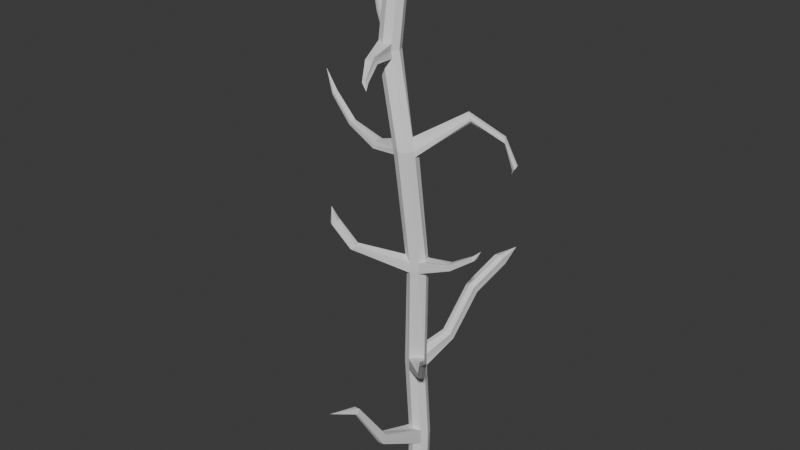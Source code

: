 # Source: tree2.blend  (saved by Blender 4.3.34; exported with 4.5.12 LTS)
import bpy
from mathutils import Matrix  # noqa: F401  (used for matrix-valued properties, if any)

bpy.ops.wm.read_factory_settings(use_empty=True)
scene = bpy.context.scene
scene.name = 'Scene'

# ---- collections
col_collection = bpy.data.collections.new('Collection'); scene.collection.children.link(col_collection)
col_export = bpy.data.collections.new('Export'); scene.collection.children.link(col_export)

# ---- world
world_world = bpy.data.worlds.new('World'); scene.world = world_world
world_world.use_nodes = True; world_world.node_tree.nodes.clear()
_N = world_world.node_tree.nodes; _L = world_world.node_tree.links
n0 = _N.new('ShaderNodeOutputWorld'); n0.name = 'World Output'; n0.location = (300, 300)
n1 = _N.new('ShaderNodeBackground'); n1.name = 'Background'; n1.location = (10, 300)
n1.inputs[0].default_value = (0.05088, 0.05088, 0.05088, 1.0)
_L.new(n1.outputs[0], n0.inputs[0])
n0.is_active_output = True
world_world.color = (0.05088, 0.05088, 0.05088)
world_world.sun_shadow_jitter_overblur = 0.0

# ---- meshes
me_cylinder = bpy.data.meshes.new('Cylinder')
me_cylinder.from_pydata([(0.0, 0.1, -2.5), (-0.3368, 0.216, 2.5), (0.07071, 0.07071, -2.5), (-0.2661, 0.1867, 2.5), (0.1, 0.0, -2.5), (-0.2368, 0.116, 2.5), (0.07071, -0.07071, -2.5), (-0.2661, 0.04529, 2.5), (0.0, -0.1, -2.5), (-0.3368, 0.016, 2.5), (-0.07071, -0.07071, -2.5), (-0.4075, 0.04529, 2.5), (-0.1, 0.0, -2.5), (-0.4368, 0.116, 2.5), (-0.07071, 0.07071, -2.5), (-0.4075, 0.1867, 2.5), (0.0, 0.1188, -2.03), (0.07071, 0.08947, -2.03), (0.1, 0.01876, -2.03), (0.07071, -0.05195, -2.03), (0.02409, -0.8705, -1.29), (-0.07071, -0.05195, -2.03), (-0.1, 0.01876, -2.03), (-0.07071, 0.08947, -2.03), (0.2639, 1.121, -0.4001), (0.02619, 0.07716, -1.234), (0.05548, 0.00645, -1.234), (0.5356, -0.5764, -0.7222), (-0.04452, -0.09355, -1.234), (-0.1152, -0.06426, -1.234), (-0.1445, 0.00645, -1.234), (-0.1152, 0.07716, -1.234), (0.0, 0.06188, -0.1774), (0.07071, 0.03259, -0.1774), (0.6108, -0.01563, 0.08899), (0.07071, -0.1088, -0.1774), (0.0, -0.1381, -0.1774), (-0.5278, -0.5198, 0.2393), (-0.1, -0.03812, -0.1774), (-0.07071, 0.03259, -0.1774), (-0.0842, -0.007204, 0.9157), (0.5028, 0.4758, 0.9736), (0.0158, -0.1072, 0.9157), (-0.01349, -0.1779, 0.9157), (-0.0842, -0.2072, 0.9157), (-0.1549, -0.1779, 0.9157), (-0.1549, -0.03649, 0.9157), (-0.3368, 0.1, 1.708), (-0.2661, 0.07071, 1.708), (-0.2368, 0.0, 1.708), (-0.2661, -0.07071, 1.708), (-0.4075, -0.07071, 1.708), (-0.4368, 0.0, 1.708), (-0.7331, 0.3932, 1.863), (0.07071, 0.08658, -2.103), (0.1, 0.01587, -2.103), (0.07071, -0.05484, -2.103), (0.0, -0.08413, -2.103), (-0.07071, -0.05484, -2.103), (-0.1, 0.01587, -2.103), (-0.07071, 0.08658, -2.103), (0.0, 0.1159, -2.103), (0.06615, 0.08821, -1.949), (0.09544, 0.0175, -1.949), (0.06615, -0.05321, -1.949), (-0.004556, -0.0825, -1.949), (-0.07527, -0.05321, -1.949), (-0.1046, 0.0175, -1.949), (-0.07527, 0.08821, -1.949), (-0.004556, 0.1175, -1.949), (0.05413, -0.5542, -1.769), (-0.04163, -1.157, -1.182), (-0.02657, -0.5542, -1.769), (0.05413, -0.5766, -1.804), (0.01378, -0.591, -1.795), (-0.02657, -0.5766, -1.804), (0.05153, -0.531, -1.729), (0.01118, -0.5454, -1.721), (-0.02917, -0.531, -1.729), (-0.02406, -0.8705, -1.29), (0.02409, -0.8839, -1.311), (1.951e-05, -0.8924, -1.306), (-0.02406, -0.8839, -1.311), (0.02254, -0.8566, -1.266), (-0.001532, -0.8652, -1.261), (-0.02561, -0.8566, -1.266), (-0.0412, 0.1074, -1.303), (0.02951, 0.07808, -1.293), (0.0588, 0.007371, -1.293), (0.02951, -0.06334, -1.321), (-0.0412, -0.09263, -1.293), (-0.1119, -0.06334, -1.293), (-0.1412, 0.007371, -1.293), (-0.1119, 0.07808, -1.293), (0.02891, 0.07443, -1.169), (0.0582, 0.00372, -1.169), (-0.0105, -0.06989, -1.147), (-0.0418, -0.09628, -1.169), (-0.1125, -0.06699, -1.169), (-0.1418, 0.00372, -1.169), (-0.1125, 0.07443, -1.169), (-0.04684, 0.09765, -1.147), (0.09324, 0.3664, -1.096), (-0.000789, 0.383, -1.084), (0.05276, 0.414, -1.112), (0.09559, 0.3897, -1.129), (0.001556, 0.4063, -1.117), (0.09466, 0.3394, -1.061), (0.0006339, 0.356, -1.049), (0.04252, 0.3464, -1.044), (0.1627, 0.6258, -0.6835), (0.0687, 0.6424, -0.6719), (0.1281, 0.675, -0.7183), (0.1651, 0.6491, -0.7167), (0.07104, 0.6657, -0.7051), (0.1642, 0.5988, -0.6487), (0.07012, 0.6154, -0.6371), (0.1179, 0.5982, -0.6241), (0.2677, 0.9138, -0.4683), (0.1736, 0.9304, -0.4567), (0.2272, 0.9613, -0.4915), (0.27, 0.9371, -0.5015), (0.176, 0.9537, -0.4899), (0.2691, 0.8868, -0.4335), (0.1751, 0.9034, -0.4219), (0.2305, 0.898, -0.4071), (0.2921, -0.294, -1.1), (0.6946, -0.7823, -0.545), (0.2537, -0.3324, -1.1), (0.2934, -0.2937, -1.123), (0.2822, -0.3208, -1.123), (0.255, -0.3321, -1.123), (0.2932, -0.2951, -1.075), (0.2603, -0.3047, -1.053), (0.2548, -0.3335, -1.075), (0.4972, -0.6148, -0.7222), (0.5369, -0.5761, -0.7451), (0.5257, -0.6032, -0.7451), (0.4985, -0.6145, -0.7451), (0.5367, -0.5775, -0.6973), (0.5163, -0.5947, -0.6878), (0.4983, -0.6159, -0.6973), (-0.00258, 0.06385, -0.2308), (0.06841, 0.0349, -0.232), (0.0977, -0.03581, -0.232), (0.06624, -0.1067, -0.2308), (-0.002302, -0.1358, -0.232), (-0.06826, -0.1, -0.2566), (-0.1023, -0.03581, -0.232), (-0.07301, 0.0349, -0.232), (0.06655, 0.02918, -0.1234), (0.09584, -0.04153, -0.1234), (0.06655, -0.1122, -0.1234), (-0.004158, -0.1415, -0.1234), (-0.07487, -0.1122, -0.08244), (-0.1042, -0.04153, -0.1234), (-0.07487, 0.02918, -0.1234), (-0.004158, 0.05847, -0.1234), (-0.3667, -0.4596, 0.02441), (-0.5459, -0.5307, 0.399), (-0.406, -0.3915, 0.0178), (-0.3892, -0.4721, 0.008031), (-0.4232, -0.4502, -0.007683), (-0.4285, -0.404, 0.001426), (-0.3469, -0.4461, 0.04293), (-0.3644, -0.41, 0.05704), (-0.3862, -0.378, 0.03633), (-0.05388, -0.04612, 1.005), (-0.5671, -0.4517, 0.2327), (-0.5503, -0.5323, 0.2229), (-0.584, -0.51, 0.2236), (-0.5896, -0.4642, 0.2163), (-0.508, -0.5063, 0.2578), (-0.5188, -0.4744, 0.2693), (-0.5473, -0.4381, 0.2512), (-0.1509, -0.03323, 0.864), (-0.1802, -0.1039, 0.864), (-0.1509, -0.1747, 0.8661), (-0.08023, -0.2039, 0.864), (-0.009515, -0.1747, 0.864), (0.01977, -0.1039, 0.864), (0.000385, -0.0277, 0.8493), (-0.08023, -0.003942, 0.864), (-0.003058, -0.0992, 0.9748), (-0.03235, -0.1699, 0.9748), (-0.1031, -0.1992, 0.9748), (-0.1738, -0.1699, 0.9748), (-0.2031, -0.0992, 0.9748), (-0.1738, -0.02849, 0.9748), (-0.1031, 0.0007993, 0.9748), (0.2677, 0.299, 1.179), (0.5771, 0.5291, 0.713), (0.3155, 0.2512, 1.179), (0.2775, 0.2804, 1.219), (0.3174, 0.2528, 1.154), (0.3022, 0.2744, 1.125), (0.2696, 0.3006, 1.154), (0.3065, 0.2551, 1.207), (0.2587, 0.3028, 1.207), (0.5442, 0.4344, 0.9736), (0.5248, 0.4734, 0.9986), (0.5459, 0.4358, 0.9522), (0.5208, 0.4557, 0.9419), (0.5045, 0.4772, 0.9522), (0.5364, 0.4377, 0.9981), (0.495, 0.4791, 0.9981), (0.6236, 0.4988, 0.7315), (0.599, 0.5485, 0.7406), (0.6183, 0.4824, 0.7185), (0.5903, 0.4922, 0.7039), (0.5718, 0.5128, 0.7), (0.6231, 0.5212, 0.7445), (0.5766, 0.5515, 0.726), (0.5656, 0.5228, 0.646), (-0.3861, -0.1543, 0.8764), (-0.374, -0.06234, 0.8641), (-0.3868, -0.0627, 0.8323), (-0.41, -0.1053, 0.8469), (-0.3983, -0.1545, 0.8458), (-0.3787, -0.1446, 0.9159), (-0.3898, -0.09523, 0.9182), (-0.3666, -0.05265, 0.9037), (-0.736, -0.07527, 0.9647), (-1.125, 0.067, 1.344), (-0.7197, -0.02469, 0.9652), (-0.7281, -0.02053, 0.9481), (-0.7451, -0.04305, 0.9539), (-0.744, -0.07125, 0.9483), (-0.7292, -0.07449, 0.9872), (-0.7299, -0.04642, 0.9934), (-0.713, -0.0239, 0.9877), (-1.005, 0.005363, 1.155), (-0.9915, 0.04662, 1.156), (-0.9984, 0.05001, 1.142), (-1.012, 0.03165, 1.147), (-1.011, 0.008647, 1.142), (-0.9993, 0.006005, 1.174), (-0.9999, 0.02889, 1.179), (-0.9861, 0.04726, 1.174), (-0.3194, 0.09261, 1.653), (-0.3901, -0.0781, 1.653), (-0.3194, -0.1074, 1.653), (-0.2486, -0.0781, 1.653), (-0.2194, -0.007393, 1.653), (-0.2502, 0.062, 1.655), (-0.4194, -0.007393, 1.653), (-0.3901, 0.06332, 1.653), (-0.3368, 0.1094, 1.772), (-0.2661, 0.08009, 1.772), (-0.2368, 0.009383, 1.772), (-0.2661, -0.06133, 1.772), (-0.3368, -0.09062, 1.772), (-0.4075, -0.06133, 1.772), (-0.4368, 0.009383, 1.772), (-0.4075, 0.08009, 1.772), (-0.1962, -0.3469, 1.708), (-0.04277, -0.6317, 1.575), (-0.2616, -0.3776, 1.693), (-0.2531, -0.3618, 1.669), (-0.2133, -0.3579, 1.669), (-0.1876, -0.3311, 1.684), (-0.1969, -0.3607, 1.739), (-0.2226, -0.3875, 1.724), (-0.2623, -0.3914, 1.724), (-0.09982, -0.556, 1.621), (-0.126, -0.5726, 1.602), (-0.1205, -0.562, 1.594), (-0.1023, -0.5579, 1.599), (-0.09433, -0.5455, 1.612), (-0.1026, -0.5659, 1.634), (-0.1106, -0.5784, 1.621), (-0.1287, -0.5825, 1.615), (-0.5478, 0.2599, 1.716), (-0.58, 0.2043, 1.717), (-0.549, 0.2636, 1.69), (-0.5812, 0.208, 1.691), (-0.5756, 0.242, 1.696), (-0.538, 0.2584, 1.743), (-0.5702, 0.2029, 1.745), (-0.5646, 0.2368, 1.75), (-0.7592, 0.3376, 1.882), (-0.8678, 0.4612, 2.079), (-0.7485, 0.3969, 1.842), (-0.7745, 0.3413, 1.861), (-0.7672, 0.3753, 1.862), (-0.7097, 0.3918, 1.881), (-0.7358, 0.3362, 1.9), (-0.7284, 0.3702, 1.901), (-0.7868, 0.4277, 1.991), (-0.8129, 0.3721, 2.01), (-0.8021, 0.4315, 1.97), (-0.8282, 0.3759, 1.989), (-0.8209, 0.4099, 1.99), (-0.7633, 0.4263, 2.009), (-0.7894, 0.3707, 2.028), (-0.7821, 0.4047, 2.029), (-0.3368, 0.0592, 2.744), (0.3709, -0.001336, -0.07589), (0.3709, -0.07727, -0.07589), (0.3862, -9.907e-05, -0.1009), (0.3993, -0.03807, -0.09212), (0.3849, -0.07612, -0.101), (0.3529, -0.003168, -0.0531), (0.3659, -0.04113, -0.04431), (0.3529, -0.0791, -0.0531), (0.6108, -0.06509, 0.08899), (0.6253, -0.01482, 0.07655), (0.6317, -0.03955, 0.08461), (0.6245, -0.06434, 0.07622), (0.5951, -0.01682, 0.09951), (0.6014, -0.04155, 0.1076), (0.5951, -0.06628, 0.09951), (0.6755, -0.04084, 0.1733)], [], [(247, 1, 3, 248), (248, 3, 5, 249), (249, 5, 7, 250), (250, 7, 9, 251), (251, 9, 11, 252), (252, 11, 13, 253), (15, 13, 296), (253, 13, 15, 254), (254, 15, 1, 247), (0, 2, 4, 6, 8, 10, 12, 14), (60, 23, 16, 61), (59, 22, 23, 60), (58, 21, 22, 59), (56, 19, 70, 73), (66, 21, 72, 78), (55, 18, 19, 56), (54, 17, 18, 55), (61, 16, 17, 54), (93, 31, 103, 106), (92, 30, 31, 93), (91, 29, 30, 92), (90, 28, 29, 91), (97, 28, 128, 134), (95, 96, 133, 132), (87, 25, 26, 88), (31, 100, 108, 103), (149, 39, 32, 142), (148, 38, 39, 149), (153, 154, 165, 164), (36, 153, 164, 158), (145, 35, 36, 146), (33, 150, 302, 297), (152, 35, 298, 304), (142, 32, 33, 143), (175, 46, 40, 182), (176, 177, 218, 217), (45, 186, 219, 214), (178, 44, 45, 177), (179, 43, 44, 178), (180, 42, 43, 179), (181, 182, 196, 195), (40, 189, 198, 190), (247, 47, 272, 277), (254, 247, 277, 279), (240, 51, 52, 245), (241, 242, 260, 259), (50, 250, 261, 255), (243, 49, 50, 242), (244, 48, 49, 243), (239, 47, 48, 244), (0, 61, 54, 2), (2, 54, 55, 4), (4, 55, 56, 6), (6, 56, 57, 8), (8, 57, 58, 10), (10, 58, 59, 12), (12, 59, 60, 14), (14, 60, 61, 0), (16, 69, 62, 17), (17, 62, 63, 18), (18, 63, 64, 19), (21, 58, 75, 72), (65, 66, 78, 77), (21, 66, 67, 22), (22, 67, 68, 23), (23, 68, 69, 16), (72, 75, 82, 79), (75, 74, 81, 82), (70, 76, 83, 20), (77, 78, 85, 84), (57, 56, 73, 74), (19, 64, 76, 70), (64, 65, 77, 76), (58, 57, 74, 75), (82, 81, 71), (20, 83, 71), (84, 85, 71), (85, 79, 71), (73, 70, 20, 80), (76, 77, 84, 83), (74, 73, 80, 81), (78, 72, 79, 85), (79, 82, 71), (80, 20, 71), (83, 84, 71), (81, 80, 71), (69, 86, 87, 62), (62, 87, 88, 63), (63, 88, 89, 64), (64, 89, 90, 65), (65, 90, 91, 66), (66, 91, 92, 67), (67, 92, 93, 68), (68, 93, 86, 69), (100, 101, 109, 108), (25, 94, 95, 26), (89, 88, 129, 130), (96, 97, 134, 133), (28, 97, 98, 29), (29, 98, 99, 30), (30, 99, 100, 31), (101, 94, 107, 109), (106, 103, 111, 114), (104, 106, 114, 112), (109, 107, 115, 117), (107, 102, 110, 115), (94, 25, 102, 107), (25, 87, 105, 102), (87, 86, 104, 105), (86, 93, 106, 104), (117, 115, 123, 125), (115, 110, 118, 123), (110, 113, 121, 118), (113, 112, 120, 121), (103, 108, 116, 111), (108, 109, 117, 116), (105, 104, 112, 113), (102, 105, 113, 110), (118, 121, 24), (121, 120, 24), (124, 125, 24), (119, 124, 24), (112, 114, 122, 120), (114, 111, 119, 122), (111, 116, 124, 119), (116, 117, 125, 124), (123, 118, 24), (125, 123, 24), (120, 122, 24), (122, 119, 24), (128, 131, 138, 135), (131, 130, 137, 138), (126, 132, 139, 27), (133, 134, 141, 140), (28, 90, 131, 128), (26, 95, 132, 126), (88, 26, 126, 129), (90, 89, 130, 131), (138, 137, 127), (27, 139, 127), (140, 141, 127), (141, 135, 127), (129, 126, 27, 136), (132, 133, 140, 139), (130, 129, 136, 137), (134, 128, 135, 141), (135, 138, 127), (136, 27, 127), (139, 140, 127), (137, 136, 127), (101, 142, 143, 94), (94, 143, 144, 95), (95, 144, 145, 96), (96, 145, 146, 97), (97, 146, 147, 98), (98, 147, 148, 99), (99, 148, 149, 100), (100, 149, 142, 101), (32, 157, 150, 33), (144, 143, 299, 300), (151, 152, 304, 303), (35, 152, 153, 36), (155, 38, 160, 166), (147, 146, 161, 162), (38, 155, 156, 39), (39, 156, 157, 32), (163, 162, 170, 171), (158, 164, 172, 37), (165, 166, 174, 173), (166, 160, 168, 174), (38, 148, 163, 160), (146, 36, 158, 161), (148, 147, 162, 163), (154, 155, 166, 165), (173, 174, 159), (174, 168, 159), (170, 169, 159), (172, 173, 159), (160, 163, 171, 168), (161, 158, 37, 169), (164, 165, 173, 172), (162, 161, 169, 170), (154, 177, 176, 155), (153, 178, 177, 154), (152, 179, 178, 153), (151, 180, 179, 152), (37, 172, 159), (171, 170, 159), (168, 171, 159), (169, 37, 159), (150, 181, 180, 151), (157, 182, 181, 150), (155, 176, 175, 156), (156, 175, 182, 157), (180, 181, 195, 194), (167, 183, 197, 193), (42, 183, 184, 43), (43, 184, 185, 44), (44, 185, 186, 45), (188, 46, 215, 221), (46, 175, 216, 215), (46, 188, 189, 40), (196, 190, 41, 203), (193, 197, 204, 200), (197, 192, 199, 204), (195, 196, 203, 202), (189, 167, 193, 198), (42, 180, 194, 192), (183, 42, 192, 197), (182, 40, 190, 196), (200, 204, 211, 207), (204, 199, 206, 211), (202, 203, 210, 209), (205, 200, 207, 212), (190, 198, 205, 41), (192, 194, 201, 199), (194, 195, 202, 201), (198, 193, 200, 205), (209, 210, 213), (212, 207, 213), (208, 209, 213), (206, 208, 213), (203, 41, 191, 210), (41, 205, 212, 191), (199, 201, 208, 206), (201, 202, 209, 208), (211, 206, 213), (207, 211, 213), (210, 191, 213), (191, 212, 213), (214, 219, 228, 222), (220, 221, 230, 229), (221, 215, 224, 230), (217, 218, 227, 226), (187, 188, 221, 220), (175, 176, 217, 216), (186, 187, 220, 219), (177, 45, 214, 218), (227, 222, 231, 235), (222, 228, 236, 231), (229, 230, 238, 237), (230, 224, 232, 238), (218, 214, 222, 227), (215, 216, 225, 224), (216, 217, 226, 225), (219, 220, 229, 228), (237, 238, 223), (238, 232, 223), (234, 235, 223), (236, 237, 223), (224, 225, 233, 232), (225, 226, 234, 233), (228, 229, 237, 236), (226, 227, 235, 234), (231, 236, 223), (235, 231, 223), (232, 233, 223), (233, 234, 223), (189, 239, 244, 167), (167, 244, 243, 183), (183, 243, 242, 184), (184, 242, 241, 185), (185, 241, 240, 186), (186, 240, 245, 187), (187, 245, 246, 188), (188, 246, 239, 189), (239, 246, 276, 274), (245, 52, 273, 275), (51, 252, 253, 52), (252, 51, 257, 263), (250, 251, 262, 261), (49, 249, 250, 50), (48, 248, 249, 49), (47, 247, 248, 48), (263, 257, 265, 271), (259, 260, 268, 267), (262, 263, 271, 270), (257, 258, 266, 265), (251, 252, 263, 262), (242, 50, 255, 260), (240, 241, 259, 258), (51, 240, 258, 257), (268, 264, 256), (266, 267, 256), (264, 269, 256), (269, 270, 256), (261, 262, 270, 269), (255, 261, 269, 264), (258, 259, 267, 266), (260, 255, 264, 268), (265, 266, 256), (270, 271, 256), (267, 268, 256), (271, 265, 256), (276, 275, 283, 284), (277, 272, 53, 285), (272, 274, 282, 53), (278, 279, 287, 286), (52, 253, 278, 273), (253, 254, 279, 278), (246, 245, 275, 276), (47, 239, 274, 272), (285, 53, 288, 293), (53, 282, 290, 288), (286, 287, 295, 294), (282, 284, 292, 290), (275, 273, 280, 283), (273, 278, 286, 280), (279, 277, 285, 287), (274, 276, 284, 282), (294, 295, 281), (290, 292, 281), (295, 293, 281), (289, 294, 281), (284, 283, 291, 292), (283, 280, 289, 291), (280, 286, 294, 289), (287, 285, 293, 295), (288, 290, 281), (293, 288, 281), (292, 291, 281), (291, 289, 281), (5, 3, 296), (11, 9, 296), (1, 15, 296), (3, 1, 296), (7, 5, 296), (13, 11, 296), (9, 7, 296), (301, 300, 307, 308), (297, 302, 309, 34), (303, 304, 311, 310), (304, 298, 305, 311), (150, 151, 303, 302), (35, 145, 301, 298), (143, 33, 297, 299), (145, 144, 300, 301), (307, 306, 312), (309, 310, 312), (306, 34, 312), (305, 308, 312), (298, 301, 308, 305), (299, 297, 34, 306), (302, 303, 310, 309), (300, 299, 306, 307), (311, 305, 312), (310, 311, 312), (34, 309, 312), (308, 307, 312)])
_uv = me_cylinder.uv_layers.new(name='UVMap')
_uv.uv.foreach_set('vector', [0.6742, 0.7848, 0.6917, 0.6548, 0.7052, 0.6574, 0.6876, 0.7874, 0.6876, 0.7874, 0.7052, 0.6574, 0.715, 0.6596, 0.6975, 0.7896, 0.5022, 0.1756, 0.5111, 0.04404, 0.5242, 0.04666, 0.5153, 0.1782, 0.5153, 0.1782, 0.5242, 0.04666, 0.5358, 0.04845, 0.5269, 0.18, 0.8335, 0.1649, 0.7847, 0.04461, 0.7971, 0.0387, 0.8459, 0.159, 0.8459, 0.159, 0.7971, 0.0387, 0.8062, 0.03485, 0.855, 0.1551, 0.05441, 0.7904, 0.04076, 0.7917, 0.03535, 0.7497, 0.03535, 0.9235, 0.04076, 0.7917, 0.05441, 0.7904, 0.049, 0.9223, 0.049, 0.9223, 0.05441, 0.7904, 0.06457, 0.7901, 0.05916, 0.9219, 0.9031, 0.9175, 0.9128, 0.9078, 0.9265, 0.9078, 0.9361, 0.9176, 0.9361, 0.9313, 0.9265, 0.941, 0.9128, 0.941, 0.9031, 0.9312, 0.03684, 0.6699, 0.04036, 0.6575, 0.05008, 0.6605, 0.04655, 0.6729, 0.02351, 0.6667, 0.02704, 0.6543, 0.04036, 0.6575, 0.03684, 0.6699, 0.8486, 0.829, 0.8529, 0.8168, 0.8621, 0.8203, 0.8579, 0.8325, 0.3939, 0.931, 0.3863, 0.9205, 0.4229, 0.8421, 0.4292, 0.8455, 0.4923, 0.9212, 0.482, 0.9315, 0.4608, 0.8445, 0.4686, 0.8421, 0.3828, 0.9383, 0.3752, 0.9279, 0.3863, 0.9205, 0.3939, 0.931, 0.5952, 0.5351, 0.5949, 0.5221, 0.605, 0.5223, 0.6053, 0.5353, 0.5815, 0.5352, 0.5812, 0.5222, 0.5949, 0.5221, 0.5952, 0.5351, 0.0669, 0.5278, 0.06905, 0.5174, 0.1322, 0.5049, 0.1346, 0.5115, 0.05358, 0.5246, 0.05572, 0.5141, 0.06905, 0.5174, 0.0669, 0.5278, 0.9003, 0.6932, 0.9041, 0.6832, 0.9133, 0.6867, 0.9095, 0.6967, 0.8873, 0.6889, 0.8911, 0.6789, 0.9041, 0.6832, 0.9003, 0.6932, 0.8941, 0.6677, 0.8911, 0.6789, 0.8362, 0.6345, 0.8373, 0.6302, 0.1289, 0.9265, 0.1144, 0.9294, 0.1125, 0.8651, 0.115, 0.8613, 0.5882, 0.3902, 0.5877, 0.3795, 0.5978, 0.3797, 0.5983, 0.3904, 0.06905, 0.5174, 0.07156, 0.5061, 0.1295, 0.498, 0.1322, 0.5049, 0.1079, 0.343, 0.11, 0.3335, 0.1197, 0.3365, 0.1176, 0.3458, 0.09456, 0.3398, 0.09668, 0.3303, 0.11, 0.3335, 0.1079, 0.343, 0.7688, 0.9078, 0.7819, 0.9095, 0.7837, 0.9669, 0.7768, 0.9701, 0.434, 0.5206, 0.4367, 0.5112, 0.5213, 0.4958, 0.5247, 0.4998, 0.4208, 0.5282, 0.4224, 0.5188, 0.434, 0.5206, 0.4321, 0.5301, 0.5971, 0.1902, 0.5966, 0.1806, 0.6455, 0.1673, 0.6484, 0.1713, 0.2963, 0.8574, 0.2875, 0.8615, 0.2804, 0.812, 0.2854, 0.8126, 0.5829, 0.1999, 0.5834, 0.1903, 0.5971, 0.1902, 0.5966, 0.2, 0.138, 0.148, 0.1394, 0.1388, 0.1491, 0.1418, 0.1477, 0.151, 0.1878, 0.7559, 0.2, 0.7497, 0.1994, 0.7943, 0.1908, 0.797, 0.8668, 0.3188, 0.8656, 0.3077, 0.902, 0.3015, 0.9055, 0.3076, 0.8581, 0.3333, 0.8545, 0.3247, 0.8668, 0.3188, 0.8703, 0.3271, 0.4744, 0.3386, 0.477, 0.3296, 0.4886, 0.3314, 0.486, 0.3403, 0.4614, 0.3359, 0.4639, 0.327, 0.477, 0.3296, 0.4744, 0.3386, 0.2206, 0.757, 0.2335, 0.7497, 0.223, 0.8316, 0.2161, 0.8325, 0.1491, 0.1418, 0.1516, 0.1313, 0.2353, 0.1114, 0.2341, 0.1164, 0.6742, 0.7848, 0.6726, 0.7962, 0.6274, 0.7856, 0.6301, 0.781, 0.5458, 0.975, 0.5341, 0.9802, 0.5433, 0.9362, 0.5484, 0.9355, 0.8514, 0.1799, 0.8502, 0.1696, 0.8593, 0.1657, 0.8605, 0.176, 0.9825, 0.7431, 0.9688, 0.7424, 0.9786, 0.6964, 0.9849, 0.6944, 0.5145, 0.1898, 0.5153, 0.1782, 0.5493, 0.1928, 0.5462, 0.1977, 0.4989, 0.1968, 0.5015, 0.1872, 0.5145, 0.1898, 0.512, 0.1994, 0.6874, 0.8087, 0.6861, 0.7989, 0.696, 0.8011, 0.6974, 0.8113, 0.6741, 0.8065, 0.6726, 0.7962, 0.6861, 0.7989, 0.6874, 0.8087, 0.5831, 0.6065, 0.5815, 0.5352, 0.5952, 0.5351, 0.5968, 0.6064, 0.5968, 0.6064, 0.5952, 0.5351, 0.6053, 0.5353, 0.6069, 0.6066, 0.4249, 0.9959, 0.3828, 0.9383, 0.3939, 0.931, 0.436, 0.9885, 0.436, 0.9885, 0.3939, 0.931, 0.4034, 0.924, 0.4455, 0.9816, 0.8121, 0.8917, 0.8356, 0.8247, 0.8486, 0.829, 0.8251, 0.8961, 0.8251, 0.8961, 0.8486, 0.829, 0.8579, 0.8325, 0.8344, 0.8996, 0.004118, 0.7353, 0.02351, 0.6667, 0.03684, 0.6699, 0.01744, 0.7385, 0.01744, 0.7385, 0.03684, 0.6699, 0.04655, 0.6729, 0.02716, 0.7415, 0.5812, 0.5222, 0.5804, 0.5077, 0.5942, 0.5076, 0.5949, 0.5221, 0.5949, 0.5221, 0.5942, 0.5076, 0.6043, 0.5077, 0.605, 0.5223, 0.3752, 0.9279, 0.3675, 0.9154, 0.3786, 0.9081, 0.3863, 0.9205, 0.482, 0.9315, 0.4722, 0.94, 0.4537, 0.8462, 0.4608, 0.8445, 0.1499, 0.9106, 0.1601, 0.9015, 0.1601, 0.9731, 0.1536, 0.9775, 0.8529, 0.8168, 0.8581, 0.8031, 0.8674, 0.8067, 0.8621, 0.8203, 0.02704, 0.6543, 0.02997, 0.6399, 0.0433, 0.6432, 0.04036, 0.6575, 0.04036, 0.6575, 0.0433, 0.6432, 0.05301, 0.6462, 0.05008, 0.6605, 0.4608, 0.8445, 0.4537, 0.8462, 0.4834, 0.7507, 0.4876, 0.7498, 0.2963, 0.9704, 0.2892, 0.9671, 0.2921, 0.8751, 0.2963, 0.877, 0.4229, 0.8421, 0.4162, 0.8377, 0.4118, 0.7422, 0.4158, 0.7448, 0.8658, 0.992, 0.859, 0.9957, 0.859, 0.9102, 0.8631, 0.908, 0.9814, 0.8564, 0.9688, 0.8617, 0.9695, 0.7643, 0.9767, 0.7616, 0.3863, 0.9205, 0.3786, 0.9081, 0.4162, 0.8377, 0.4229, 0.8421, 0.1371, 0.9101, 0.1499, 0.9106, 0.1536, 0.9775, 0.147, 0.978, 0.9941, 0.8617, 0.9814, 0.8564, 0.9767, 0.7616, 0.984, 0.7643, 0.06322, 0.9817, 0.05863, 0.981, 0.05479, 0.9318, 0.4158, 0.7448, 0.4118, 0.7422, 0.4455, 0.7025, 0.1103, 0.9416, 0.1147, 0.9399, 0.1147, 0.9857, 0.4923, 0.7483, 0.4876, 0.7498, 0.4683, 0.7025, 0.4292, 0.8455, 0.4229, 0.8421, 0.4158, 0.7448, 0.4195, 0.7469, 0.8715, 0.9917, 0.8658, 0.992, 0.8631, 0.908, 0.8664, 0.9078, 0.2892, 0.9671, 0.2834, 0.9675, 0.2886, 0.8753, 0.2921, 0.8751, 0.4686, 0.8421, 0.4608, 0.8445, 0.4876, 0.7498, 0.4923, 0.7483, 0.4876, 0.7498, 0.4834, 0.7507, 0.4683, 0.7025, 0.4195, 0.7469, 0.4158, 0.7448, 0.4455, 0.7025, 0.1064, 0.9409, 0.1103, 0.9416, 0.1147, 0.9857, 0.05863, 0.981, 0.05479, 0.9835, 0.05479, 0.9318, 0.5804, 0.5077, 0.5745, 0.3921, 0.5882, 0.3902, 0.5942, 0.5076, 0.5942, 0.5076, 0.5882, 0.3902, 0.5983, 0.3904, 0.6043, 0.5077, 0.3675, 0.9154, 0.3055, 0.8153, 0.3195, 0.8121, 0.3786, 0.9081, 0.3786, 0.9081, 0.3195, 0.8121, 0.3261, 0.801, 0.388, 0.9011, 0.8451, 0.7988, 0.8873, 0.6889, 0.9003, 0.6932, 0.8581, 0.8031, 0.8581, 0.8031, 0.9003, 0.6932, 0.9095, 0.6967, 0.8674, 0.8067, 0.02997, 0.6399, 0.05358, 0.5246, 0.0669, 0.5278, 0.0433, 0.6432, 0.0433, 0.6432, 0.0669, 0.5278, 0.07619, 0.5325, 0.05301, 0.6462, 0.02712, 0.9877, 0.01769, 0.9786, 0.01928, 0.9279, 0.0269, 0.9293, 0.5877, 0.3795, 0.5883, 0.3679, 0.5984, 0.3681, 0.5978, 0.3797, 0.08536, 0.9368, 0.0728, 0.9416, 0.08173, 0.8713, 0.0866, 0.8692, 0.1144, 0.9294, 0.1064, 0.9317, 0.1064, 0.8633, 0.1125, 0.8651, 0.8911, 0.6789, 0.8941, 0.6677, 0.9072, 0.672, 0.9041, 0.6832, 0.9041, 0.6832, 0.9072, 0.672, 0.9164, 0.6755, 0.9133, 0.6867, 0.05572, 0.5141, 0.05823, 0.5029, 0.07156, 0.5061, 0.06905, 0.5174, 0.01769, 0.9786, 0.004118, 0.9793, 0.01063, 0.927, 0.01928, 0.9279, 0.1346, 0.5115, 0.1322, 0.5049, 0.1958, 0.444, 0.1983, 0.4506, 0.5557, 0.8717, 0.5478, 0.8719, 0.5478, 0.7964, 0.5561, 0.7995, 0.9531, 0.9811, 0.9444, 0.9851, 0.9444, 0.9131, 0.9514, 0.9078, 0.7368, 0.793, 0.7299, 0.7949, 0.7488, 0.7097, 0.7557, 0.7079, 0.7557, 0.839, 0.7477, 0.8473, 0.7299, 0.7949, 0.7368, 0.793, 0.7477, 0.8473, 0.74, 0.8547, 0.7233, 0.7966, 0.7299, 0.7949, 0.8024, 0.9171, 0.8162, 0.9174, 0.8178, 0.9728, 0.8094, 0.9717, 0.8162, 0.9174, 0.826, 0.9078, 0.826, 0.9682, 0.8178, 0.9728, 0.01716, 0.8545, 0.01017, 0.8534, 0.00988, 0.7876, 0.01645, 0.7862, 0.7557, 0.7079, 0.7488, 0.7097, 0.7376, 0.6449, 0.7445, 0.643, 0.7488, 0.7097, 0.7422, 0.7115, 0.731, 0.6466, 0.7376, 0.6449, 0.5478, 0.7065, 0.5558, 0.7082, 0.5565, 0.7602, 0.5478, 0.7593, 0.1322, 0.5049, 0.1295, 0.498, 0.1931, 0.437, 0.1958, 0.444, 0.0269, 0.9293, 0.01928, 0.9279, 0.01716, 0.8545, 0.02644, 0.8556, 0.5641, 0.8757, 0.5557, 0.8717, 0.5561, 0.7995, 0.5641, 0.8001, 0.7299, 0.7949, 0.7233, 0.7966, 0.7422, 0.7115, 0.7488, 0.7097, 0.7376, 0.6449, 0.731, 0.6466, 0.7254, 0.6148, 0.5478, 0.7593, 0.5565, 0.7602, 0.5603, 0.7881, 0.02616, 0.7898, 0.01645, 0.7862, 0.02712, 0.7497, 0.2582, 0.4192, 0.2555, 0.4123, 0.2973, 0.4184, 0.5558, 0.7082, 0.5643, 0.7025, 0.5643, 0.7553, 0.5565, 0.7602, 0.1983, 0.4506, 0.1958, 0.444, 0.2582, 0.4192, 0.2607, 0.4259, 0.1958, 0.444, 0.1931, 0.437, 0.2555, 0.4123, 0.2582, 0.4192, 0.02644, 0.8556, 0.01716, 0.8545, 0.01645, 0.7862, 0.02616, 0.7898, 0.7445, 0.643, 0.7376, 0.6449, 0.7254, 0.6148, 0.01645, 0.7862, 0.00988, 0.7876, 0.02712, 0.7497, 0.5565, 0.7602, 0.5643, 0.7553, 0.5603, 0.7881, 0.2607, 0.4259, 0.2582, 0.4192, 0.2973, 0.4184, 0.8362, 0.6345, 0.8347, 0.6383, 0.7993, 0.5539, 0.8008, 0.55, 0.09147, 0.8713, 0.0866, 0.8692, 0.09281, 0.7968, 0.09768, 0.7989, 0.6588, 0.3561, 0.6591, 0.3516, 0.7196, 0.2842, 0.7194, 0.2887, 0.1125, 0.8651, 0.1064, 0.8633, 0.1167, 0.7965, 0.1219, 0.7958, 0.8911, 0.6789, 0.8873, 0.6889, 0.8347, 0.6383, 0.8362, 0.6345, 0.5978, 0.3797, 0.5984, 0.3681, 0.6591, 0.3516, 0.6588, 0.3561, 0.5983, 0.3904, 0.5978, 0.3797, 0.6588, 0.3561, 0.6591, 0.3601, 0.09815, 0.9416, 0.08536, 0.9368, 0.0866, 0.8692, 0.09147, 0.8713, 0.09768, 0.7989, 0.09281, 0.7968, 0.09476, 0.7497, 0.7194, 0.2887, 0.7196, 0.2842, 0.7606, 0.2572, 0.1219, 0.7958, 0.1167, 0.7965, 0.1221, 0.7497, 0.8019, 0.5457, 0.8008, 0.55, 0.7688, 0.5053, 0.6591, 0.3601, 0.6588, 0.3561, 0.7194, 0.2887, 0.7196, 0.2928, 0.6591, 0.3516, 0.6544, 0.3477, 0.7176, 0.2826, 0.7196, 0.2842, 0.0866, 0.8692, 0.08173, 0.8713, 0.08794, 0.7989, 0.09281, 0.7968, 0.8373, 0.6302, 0.8362, 0.6345, 0.8008, 0.55, 0.8019, 0.5457, 0.8008, 0.55, 0.7993, 0.5539, 0.7688, 0.5053, 0.7196, 0.2928, 0.7194, 0.2887, 0.7606, 0.2572, 0.1253, 0.7945, 0.1219, 0.7958, 0.1221, 0.7497, 0.09281, 0.7968, 0.08794, 0.7989, 0.09476, 0.7497, 0.5742, 0.364, 0.5829, 0.1999, 0.5966, 0.2, 0.5883, 0.3679, 0.5883, 0.3679, 0.5966, 0.2, 0.6067, 0.2002, 0.5984, 0.3681, 0.3752, 0.6899, 0.4075, 0.5257, 0.4208, 0.5282, 0.3935, 0.6892, 0.3935, 0.6892, 0.4208, 0.5282, 0.4321, 0.5301, 0.3999, 0.6943, 0.8941, 0.6677, 0.9383, 0.5053, 0.9496, 0.5138, 0.9072, 0.672, 0.9072, 0.672, 0.9496, 0.5138, 0.9605, 0.5132, 0.9164, 0.6755, 0.05823, 0.5029, 0.09456, 0.3398, 0.1079, 0.343, 0.07156, 0.5061, 0.07156, 0.5061, 0.1079, 0.343, 0.1176, 0.3458, 0.0809, 0.5048, 0.5834, 0.1903, 0.5829, 0.1807, 0.5966, 0.1806, 0.5971, 0.1902, 0.2543, 0.9855, 0.2417, 0.991, 0.2487, 0.9328, 0.2556, 0.9303, 0.7348, 0.9774, 0.7233, 0.9825, 0.7283, 0.9296, 0.735, 0.9269, 0.4224, 0.5188, 0.4251, 0.5094, 0.4367, 0.5112, 0.434, 0.5206, 0.09813, 0.3207, 0.09668, 0.3303, 0.02694, 0.2758, 0.03129, 0.2736, 0.2215, 0.983, 0.2083, 0.9868, 0.211, 0.8942, 0.2183, 0.8927, 0.09668, 0.3303, 0.09813, 0.3207, 0.1115, 0.3239, 0.11, 0.3335, 0.11, 0.3335, 0.1115, 0.3239, 0.1212, 0.3269, 0.1197, 0.3365, 0.02265, 0.2776, 0.0153, 0.2778, 0.004118, 0.231, 0.01068, 0.2336, 0.5247, 0.4998, 0.5213, 0.4958, 0.5539, 0.4619, 0.5572, 0.4658, 0.8949, 0.9716, 0.8881, 0.9732, 0.8797, 0.9303, 0.8877, 0.9296, 0.03129, 0.2736, 0.02694, 0.2758, 0.01497, 0.2319, 0.01932, 0.2297, 0.09668, 0.3303, 0.09456, 0.3398, 0.02265, 0.2776, 0.02694, 0.2758, 0.4321, 0.5301, 0.434, 0.5206, 0.5247, 0.4998, 0.5283, 0.5033, 0.2335, 0.9868, 0.2215, 0.983, 0.2183, 0.8927, 0.2247, 0.8979, 0.7819, 0.9095, 0.7941, 0.9078, 0.7903, 0.9672, 0.7837, 0.9669, 0.8877, 0.9296, 0.8797, 0.9303, 0.8949, 0.9078, 0.01932, 0.2297, 0.01497, 0.2319, 0.01101, 0.2009, 0.8507, 0.9357, 0.8439, 0.9378, 0.8342, 0.9078, 0.5539, 0.4619, 0.5509, 0.459, 0.5659, 0.4383, 0.02694, 0.2758, 0.02265, 0.2776, 0.01068, 0.2336, 0.01497, 0.2319, 0.5283, 0.5033, 0.5247, 0.4998, 0.5572, 0.4658, 0.5608, 0.4694, 0.5213, 0.4958, 0.5185, 0.4924, 0.5509, 0.459, 0.5539, 0.4619, 0.8419, 0.9827, 0.8342, 0.982, 0.8439, 0.9378, 0.8507, 0.9357, 0.9364, 0.4845, 0.8703, 0.3271, 0.8795, 0.3235, 0.9487, 0.4873, 0.9272, 0.4971, 0.8581, 0.3333, 0.8703, 0.3271, 0.9364, 0.4845, 0.4251, 0.5094, 0.4744, 0.3386, 0.486, 0.3403, 0.4367, 0.5112, 0.412, 0.5068, 0.4614, 0.3359, 0.4744, 0.3386, 0.4251, 0.5094, 0.5572, 0.4658, 0.5539, 0.4619, 0.5659, 0.4383, 0.01068, 0.2336, 0.004118, 0.231, 0.01101, 0.2009, 0.01497, 0.2319, 0.01068, 0.2336, 0.01101, 0.2009, 0.5608, 0.4694, 0.5572, 0.4658, 0.5659, 0.4383, 0.5966, 0.1806, 0.5891, 0.006607, 0.598, 0.004183, 0.6067, 0.1807, 0.5829, 0.1807, 0.5742, 0.004118, 0.5891, 0.006607, 0.5966, 0.1806, 0.09813, 0.3207, 0.1247, 0.1448, 0.138, 0.148, 0.1115, 0.3239, 0.1115, 0.3239, 0.138, 0.148, 0.1477, 0.151, 0.1212, 0.3269, 0.2083, 0.7497, 0.2206, 0.757, 0.2161, 0.8325, 0.211, 0.8316, 0.2552, 0.8761, 0.2417, 0.8783, 0.2498, 0.7846, 0.2568, 0.7843, 0.4639, 0.327, 0.4667, 0.3166, 0.4798, 0.3192, 0.477, 0.3296, 0.477, 0.3296, 0.4798, 0.3192, 0.4914, 0.321, 0.4886, 0.3314, 0.8545, 0.3247, 0.8532, 0.3136, 0.8656, 0.3077, 0.8668, 0.3188, 0.5396, 0.8768, 0.5311, 0.8842, 0.5096, 0.8565, 0.5164, 0.8543, 0.5311, 0.8842, 0.5227, 0.888, 0.5035, 0.8567, 0.5096, 0.8565, 0.1394, 0.1388, 0.1418, 0.1283, 0.1516, 0.1313, 0.1491, 0.1418, 0.2335, 0.1208, 0.2341, 0.1164, 0.2703, 0.1647, 0.2698, 0.1685, 0.2568, 0.7843, 0.2498, 0.7846, 0.2417, 0.7524, 0.2477, 0.7497, 0.3917, 0.2606, 0.3904, 0.2656, 0.3337, 0.2931, 0.3348, 0.2888, 0.2161, 0.8325, 0.223, 0.8316, 0.2188, 0.8845, 0.2142, 0.8839, 0.2671, 0.8789, 0.2552, 0.8761, 0.2568, 0.7843, 0.2619, 0.7849, 0.4639, 0.327, 0.4614, 0.3359, 0.3892, 0.2699, 0.3904, 0.2656, 0.4667, 0.3166, 0.4639, 0.327, 0.3904, 0.2656, 0.3917, 0.2606, 0.1477, 0.151, 0.1491, 0.1418, 0.2341, 0.1164, 0.2335, 0.1208, 0.986, 0.9144, 0.9903, 0.9161, 0.9834, 0.9612, 0.9775, 0.9599, 0.3348, 0.2888, 0.3337, 0.2931, 0.3082, 0.3327, 0.3055, 0.3297, 0.1839, 0.9139, 0.1878, 0.9117, 0.1849, 0.9581, 0.1804, 0.9578, 0.981, 0.9128, 0.986, 0.9144, 0.9775, 0.9599, 0.973, 0.9612, 0.2341, 0.1164, 0.2353, 0.1114, 0.2713, 0.1603, 0.2703, 0.1647, 0.3904, 0.2656, 0.3892, 0.2699, 0.3326, 0.2968, 0.3337, 0.2931, 0.211, 0.8316, 0.2161, 0.8325, 0.2142, 0.8839, 0.2083, 0.8845, 0.9688, 0.8705, 0.9739, 0.8699, 0.986, 0.9144, 0.981, 0.9128, 0.1804, 0.9578, 0.1849, 0.9581, 0.1878, 0.9675, 0.973, 0.9612, 0.9775, 0.9599, 0.9688, 0.975, 0.1748, 0.9559, 0.1804, 0.9578, 0.1878, 0.9675, 0.3082, 0.3327, 0.3107, 0.3356, 0.3081, 0.3477, 0.2698, 0.1685, 0.2703, 0.1647, 0.273, 0.2139, 0.2695, 0.2154, 0.2703, 0.1647, 0.2713, 0.1603, 0.2771, 0.2124, 0.273, 0.2139, 0.3337, 0.2931, 0.3326, 0.2968, 0.3107, 0.3356, 0.3082, 0.3327, 0.1781, 0.9127, 0.1839, 0.9139, 0.1804, 0.9578, 0.1748, 0.9559, 0.9834, 0.9612, 0.9843, 0.964, 0.9688, 0.975, 0.9775, 0.9599, 0.9834, 0.9612, 0.9688, 0.975, 0.2695, 0.2154, 0.273, 0.2139, 0.2684, 0.225, 0.273, 0.2139, 0.2771, 0.2124, 0.2684, 0.225, 0.9055, 0.3076, 0.902, 0.3015, 0.9528, 0.2625, 0.9555, 0.2656, 0.1449, 0.7917, 0.1516, 0.7902, 0.151, 0.8479, 0.1471, 0.8496, 0.5164, 0.8543, 0.5096, 0.8565, 0.504, 0.7951, 0.5081, 0.7946, 0.1908, 0.797, 0.1994, 0.7943, 0.1905, 0.8562, 0.1855, 0.8566, 0.1541, 0.758, 0.1665, 0.7563, 0.1516, 0.7902, 0.1449, 0.7917, 0.1748, 0.7515, 0.1878, 0.7559, 0.1908, 0.797, 0.1827, 0.7936, 0.1435, 0.7497, 0.1541, 0.758, 0.1449, 0.7917, 0.1371, 0.7876, 0.8703, 0.3271, 0.8668, 0.3188, 0.9055, 0.3076, 0.9096, 0.3116, 0.9582, 0.2676, 0.9555, 0.2656, 0.9858, 0.213, 0.988, 0.2146, 0.9555, 0.2656, 0.9528, 0.2625, 0.9836, 0.2104, 0.9858, 0.213, 0.1471, 0.8496, 0.151, 0.8479, 0.1665, 0.8919, 0.1634, 0.8933, 0.5081, 0.7946, 0.504, 0.7951, 0.5171, 0.7365, 0.5205, 0.736, 0.9096, 0.3116, 0.9055, 0.3076, 0.9555, 0.2656, 0.9582, 0.2676, 0.5096, 0.8565, 0.5035, 0.8567, 0.5005, 0.7947, 0.504, 0.7951, 0.1827, 0.7936, 0.1908, 0.797, 0.1855, 0.8566, 0.1812, 0.854, 0.1371, 0.7876, 0.1449, 0.7917, 0.1471, 0.8496, 0.1422, 0.8484, 0.6126, 0.9784, 0.609, 0.9806, 0.609, 0.947, 0.5205, 0.736, 0.5171, 0.7365, 0.5396, 0.7025, 0.5778, 0.9835, 0.5742, 0.9846, 0.5742, 0.947, 0.616, 0.9782, 0.6126, 0.9784, 0.609, 0.947, 0.504, 0.7951, 0.5005, 0.7947, 0.5143, 0.7361, 0.5171, 0.7365, 0.1812, 0.854, 0.1855, 0.8566, 0.1783, 0.9035, 0.1748, 0.9013, 0.1422, 0.8484, 0.1471, 0.8496, 0.1634, 0.8933, 0.1594, 0.8923, 0.1855, 0.8566, 0.1905, 0.8562, 0.1823, 0.9031, 0.1783, 0.9035, 0.9858, 0.213, 0.9836, 0.2104, 0.9931, 0.1723, 0.988, 0.2146, 0.9858, 0.213, 0.9931, 0.1723, 0.5171, 0.7365, 0.5143, 0.7361, 0.5396, 0.7025, 0.5819, 0.9843, 0.5778, 0.9835, 0.5742, 0.947, 0.6917, 0.9339, 0.6741, 0.8065, 0.6874, 0.8087, 0.7041, 0.931, 0.7041, 0.931, 0.6874, 0.8087, 0.6974, 0.8113, 0.715, 0.9387, 0.4667, 0.3166, 0.4989, 0.1968, 0.512, 0.1994, 0.4798, 0.3192, 0.4798, 0.3192, 0.512, 0.1994, 0.5235, 0.2012, 0.4914, 0.321, 0.8532, 0.3136, 0.839, 0.1858, 0.8514, 0.1799, 0.8656, 0.3077, 0.8656, 0.3077, 0.8514, 0.1799, 0.8605, 0.176, 0.8747, 0.3038, 0.1285, 0.1251, 0.1564, 0.004118, 0.1697, 0.00733, 0.1418, 0.1283, 0.1418, 0.1283, 0.1697, 0.00733, 0.1795, 0.01032, 0.1516, 0.1313, 0.5005, 0.8962, 0.5131, 0.9017, 0.5133, 0.947, 0.5072, 0.9464, 0.8605, 0.176, 0.8593, 0.1657, 0.8935, 0.1488, 0.8959, 0.1528, 0.8502, 0.1696, 0.8459, 0.159, 0.855, 0.1551, 0.8593, 0.1657, 0.8459, 0.159, 0.8502, 0.1696, 0.8091, 0.19, 0.8059, 0.1853, 0.9688, 0.516, 0.9815, 0.5153, 0.9844, 0.5727, 0.9778, 0.5699, 0.5015, 0.1872, 0.5022, 0.1756, 0.5153, 0.1782, 0.5145, 0.1898, 0.6861, 0.7989, 0.6876, 0.7874, 0.6975, 0.7896, 0.696, 0.8011, 0.6726, 0.7962, 0.6742, 0.7848, 0.6876, 0.7874, 0.6861, 0.7989, 0.8059, 0.1853, 0.8091, 0.19, 0.7829, 0.2193, 0.7817, 0.2173, 0.9849, 0.6944, 0.9786, 0.6964, 0.9804, 0.6559, 0.9827, 0.6547, 0.9844, 0.5727, 0.9908, 0.5703, 0.9884, 0.6147, 0.9849, 0.6152, 0.1229, 0.9399, 0.1283, 0.9399, 0.1278, 0.9673, 0.1252, 0.9681, 0.9815, 0.5153, 0.9908, 0.5053, 0.9908, 0.5703, 0.9844, 0.5727, 0.512, 0.1994, 0.5145, 0.1898, 0.5462, 0.1977, 0.5423, 0.2014, 0.9916, 0.7533, 0.9825, 0.7431, 0.9849, 0.6944, 0.9916, 0.6968, 0.8502, 0.1696, 0.8514, 0.1799, 0.8108, 0.1942, 0.8091, 0.19, 0.5604, 0.2198, 0.5628, 0.2187, 0.5659, 0.2285, 0.9859, 0.6556, 0.9827, 0.6547, 0.9789, 0.6386, 0.7585, 0.9004, 0.7606, 0.8994, 0.7594, 0.9176, 0.9821, 0.6133, 0.9849, 0.6152, 0.9805, 0.6304, 0.9778, 0.5699, 0.9844, 0.5727, 0.9849, 0.6152, 0.9821, 0.6133, 0.7554, 0.8651, 0.7606, 0.8629, 0.7606, 0.8994, 0.7585, 0.9004, 0.9916, 0.6968, 0.9849, 0.6944, 0.9827, 0.6547, 0.9859, 0.6556, 0.5423, 0.2014, 0.5462, 0.1977, 0.5628, 0.2187, 0.5604, 0.2198, 0.9876, 0.6542, 0.9859, 0.6556, 0.9789, 0.6386, 0.9849, 0.6152, 0.9884, 0.6147, 0.9805, 0.6304, 0.9827, 0.6547, 0.9804, 0.6559, 0.9789, 0.6386, 0.7817, 0.2173, 0.7829, 0.2193, 0.7688, 0.2313, 0.5133, 0.947, 0.5184, 0.9436, 0.5259, 0.9823, 0.5206, 0.9856, 0.6301, 0.781, 0.6274, 0.7856, 0.5932, 0.7517, 0.5976, 0.7493, 0.6274, 0.7856, 0.6261, 0.79, 0.5897, 0.7548, 0.5932, 0.7517, 0.5532, 0.9391, 0.5484, 0.9355, 0.5416, 0.8963, 0.5463, 0.8997, 0.8593, 0.1657, 0.855, 0.1551, 0.8898, 0.145, 0.8935, 0.1488, 0.5572, 0.9802, 0.5458, 0.975, 0.5484, 0.9355, 0.5532, 0.9391, 0.5131, 0.9017, 0.5259, 0.8967, 0.5184, 0.9436, 0.5133, 0.947, 0.6726, 0.7962, 0.6741, 0.8065, 0.6261, 0.79, 0.6274, 0.7856, 0.5976, 0.7493, 0.5932, 0.7517, 0.5865, 0.7269, 0.591, 0.7245, 0.5932, 0.7517, 0.5897, 0.7548, 0.5831, 0.73, 0.5865, 0.7269, 0.6008, 0.9707, 0.5951, 0.9706, 0.5951, 0.947, 0.6008, 0.9471, 0.04656, 0.9758, 0.0414, 0.9724, 0.0414, 0.9487, 0.04656, 0.952, 0.8959, 0.1528, 0.8935, 0.1488, 0.9162, 0.1057, 0.9203, 0.1079, 0.8935, 0.1488, 0.8898, 0.145, 0.9113, 0.1046, 0.9162, 0.1057, 0.5484, 0.9355, 0.5433, 0.9362, 0.5384, 0.8962, 0.5416, 0.8963, 0.5072, 0.9464, 0.5133, 0.947, 0.5206, 0.9856, 0.5154, 0.9861, 0.63, 0.9688, 0.6271, 0.9638, 0.6348, 0.947, 0.04656, 0.952, 0.0414, 0.9487, 0.04508, 0.9318, 0.6271, 0.9638, 0.6243, 0.9623, 0.6348, 0.947, 0.6348, 0.9678, 0.63, 0.9688, 0.6348, 0.947, 0.0414, 0.9724, 0.03535, 0.9731, 0.03535, 0.9493, 0.0414, 0.9487, 0.9203, 0.1079, 0.9162, 0.1057, 0.9165, 0.08018, 0.9207, 0.08236, 0.9162, 0.1057, 0.9113, 0.1046, 0.9116, 0.07908, 0.9165, 0.08018, 0.5951, 0.9706, 0.5901, 0.9743, 0.5901, 0.9507, 0.5951, 0.947, 0.5865, 0.7269, 0.5831, 0.73, 0.5742, 0.7084, 0.591, 0.7245, 0.5865, 0.7269, 0.5742, 0.7084, 0.0414, 0.9487, 0.03535, 0.9493, 0.04508, 0.9318, 0.9207, 0.08236, 0.9165, 0.08018, 0.9254, 0.06292, 0.715, 0.6596, 0.7052, 0.6574, 0.7117, 0.6148, 0.7971, 0.0387, 0.7847, 0.04461, 0.7688, 0.004118, 0.06457, 0.7901, 0.05441, 0.7904, 0.03535, 0.7497, 0.7052, 0.6574, 0.6917, 0.6548, 0.7117, 0.6148, 0.5242, 0.04666, 0.5111, 0.04404, 0.5377, 0.004118, 0.8062, 0.03485, 0.7971, 0.0387, 0.7688, 0.004118, 0.5358, 0.04845, 0.5242, 0.04666, 0.5377, 0.004118, 0.2623, 0.9328, 0.2556, 0.9303, 0.2575, 0.8871, 0.2619, 0.8884, 0.6484, 0.1713, 0.6455, 0.1673, 0.6858, 0.1393, 0.6883, 0.1411, 0.735, 0.9269, 0.7283, 0.9296, 0.7352, 0.8804, 0.7398, 0.8789, 0.2854, 0.8126, 0.2804, 0.812, 0.2875, 0.7645, 0.2904, 0.7658, 0.7472, 0.9825, 0.7348, 0.9774, 0.735, 0.9269, 0.7411, 0.9296, 0.2875, 0.8615, 0.2795, 0.8668, 0.2753, 0.8122, 0.2804, 0.812, 0.5966, 0.2, 0.5971, 0.1902, 0.6484, 0.1713, 0.6508, 0.1757, 0.2671, 0.991, 0.2543, 0.9855, 0.2556, 0.9303, 0.2623, 0.9328, 0.6462, 0.9628, 0.643, 0.9626, 0.6493, 0.947, 0.7436, 0.8804, 0.7398, 0.8789, 0.7424, 0.8629, 0.6906, 0.1433, 0.6883, 0.1411, 0.7006, 0.1259, 0.2875, 0.7645, 0.2844, 0.7636, 0.2963, 0.7497, 0.2804, 0.812, 0.2753, 0.8122, 0.2844, 0.7636, 0.2875, 0.7645, 0.6508, 0.1757, 0.6484, 0.1713, 0.6883, 0.1411, 0.6906, 0.1433, 0.7411, 0.9296, 0.735, 0.9269, 0.7398, 0.8789, 0.7436, 0.8804, 0.2556, 0.9303, 0.2487, 0.9328, 0.253, 0.8884, 0.2575, 0.8871, 0.2904, 0.7658, 0.2875, 0.7645, 0.2963, 0.7497, 0.7398, 0.8789, 0.7352, 0.8804, 0.7424, 0.8629, 0.6883, 0.1411, 0.6858, 0.1393, 0.7006, 0.1259, 0.6493, 0.9662, 0.6462, 0.9628, 0.6493, 0.947])
me_cylinder.update()

# ---- objects
ob_cylinder = bpy.data.objects.new('Cylinder', me_cylinder)

# ---- transforms, parenting, visibility, modifiers, constraints
ob_cylinder.location = (0.0, 0.0, 2.5)

# ---- collection membership
col_collection.objects.link(ob_cylinder)

# ---- scene / render settings (as saved in the file)
scene.frame_start = 1; scene.frame_end = 250; scene.frame_set(1)
scene.render.engine = 'BLENDER_EEVEE_NEXT'
bpy.context.view_layer.update()

# ---- added for rendering (the .blend has no active camera and no usable light): camera, sun
cam_auto = bpy.data.cameras.new('AutoCamera')
cam_auto.lens = 50.0
cam_auto.sensor_width = 36.0
cam_auto.clip_end = 1000.0
ob_auto_camera = bpy.data.objects.new('AutoCamera', cam_auto)
scene.collection.objects.link(ob_auto_camera)
ob_auto_camera.location = (5.33594, -6.67924, 7.06288)
ob_auto_camera.rotation_euler = (1.09748, -7.21219e-08, 0.694738)
scene.camera = ob_auto_camera
light_auto_sun = bpy.data.lights.new('AutoSun', 'SUN')
light_auto_sun.energy = 3.0
light_auto_sun.angle = 0.0523599
ob_auto_sun = bpy.data.objects.new('AutoSun', light_auto_sun)
scene.collection.objects.link(ob_auto_sun)
ob_auto_sun.rotation_euler = (0.872665, 0.174533, 0.523599)
bpy.context.view_layer.update()
